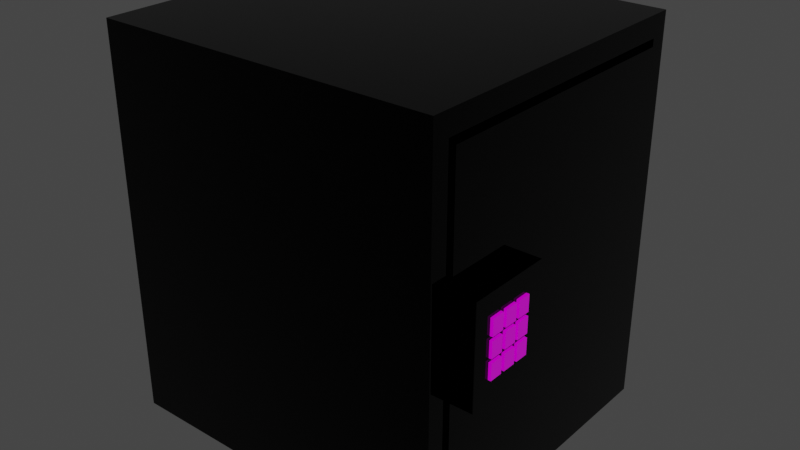 # Source: Cofre.blend  (saved by Blender 2.90.8; exported with 4.5.12 LTS)
import bpy
from mathutils import Matrix  # noqa: F401  (used for matrix-valued properties, if any)

bpy.ops.wm.read_factory_settings(use_empty=True)
scene = bpy.context.scene
scene.name = 'Scene'

# ---- collections
col_collection = bpy.data.collections.new('Collection'); scene.collection.children.link(col_collection)

# ---- images (referenced by path relative to the original .blend; pixels are not part of the script)
import os
ASSET_DIR = os.environ.get("B2B_ASSET_DIR", "")  # directory of the original .blend (textures are referenced by path, not embedded)
HERE = os.path.dirname(os.path.abspath(__file__))  # packed textures are extracted next to this script under _unpacked/

def load_image(name, relpath, width, height, colorspace="sRGB"):
    """Load a texture the original file referenced (path relative to the .blend, or extracted next to this script)."""
    p = next((c for c in (os.path.join(HERE, relpath), os.path.join(ASSET_DIR, relpath)) if relpath and os.path.exists(c)), "")
    if p:
        img = bpy.data.images.load(p, check_existing=True)
        img.name = name
    else:  # same state as the original file: an image datablock whose file is absent (Cycles renders it pink)
        img = bpy.data.images.new(name, width, height)
        img.source = "FILE"
        img.filepath = "//" + (relpath or name)
    img.colorspace_settings.name = colorspace
    return img
img_num_jpg = load_image('num.jpg', 'num.jpg', 1024, 1024, 'sRGB')

# ---- materials (node trees are filled in below, after node groups)
mat_material = bpy.data.materials.new('Material')
mat_material.alpha_threshold = 0.0
mat_material.use_transparent_shadow = False
mat_material.line_color = (0.0, 0.0, 0.0, 1.0)
mat_material_001 = bpy.data.materials.new('Material.001')
mat_material_001.use_transparent_shadow = False

# ---- material node trees
mat_material.use_nodes = True; mat_material.node_tree.nodes.clear()
_N = mat_material.node_tree.nodes; _L = mat_material.node_tree.links
n0 = _N.new('ShaderNodeOutputMaterial'); n0.name = 'Material Output'; n0.location = (300, 300)
n1 = _N.new('ShaderNodeBsdfPrincipled'); n1.name = 'Principled BSDF'; n1.location = (10, 300)
n1.distribution = 'GGX'
n1.subsurface_method = 'BURLEY'
n1.inputs[0].default_value = (0.0, 0.0, 0.0, 1.0)
n1.inputs[1].default_value = 0.8267
n1.inputs[2].default_value = 0.0
n1.inputs[3].default_value = 1.45
n1.inputs[27].default_value = (0.0, 0.0, 0.0, 1.0)
n1.inputs[28].default_value = 1.0
_L.new(n1.outputs[0], n0.inputs[0])
n0.is_active_output = True
mat_material_001.use_nodes = True; mat_material_001.node_tree.nodes.clear()
_N = mat_material_001.node_tree.nodes; _L = mat_material_001.node_tree.links
n0 = _N.new('ShaderNodeBsdfPrincipled'); n0.name = 'Principled BSDF'; n0.location = (10, 300)
n0.distribution = 'GGX'
n0.subsurface_method = 'BURLEY'
n0.inputs[2].default_value = 0.0
n0.inputs[3].default_value = 1.45
n0.inputs[13].default_value = 1.0
n0.inputs[27].default_value = (0.0, 0.0, 0.0, 1.0)
n0.inputs[28].default_value = 1.0
n1 = _N.new('ShaderNodeOutputMaterial'); n1.name = 'Material Output'; n1.location = (300, 300)
n2 = _N.new('ShaderNodeTexImage'); n2.name = 'Image Texture'; n2.location = (-270, 312)
n2.image = img_num_jpg
_L.new(n0.outputs[0], n1.inputs[0])
_L.new(n2.outputs[0], n0.inputs[0])
n1.is_active_output = True

# ---- world
world_world = bpy.data.worlds.new('World'); scene.world = world_world
world_world.use_nodes = True; world_world.node_tree.nodes.clear()
_N = world_world.node_tree.nodes; _L = world_world.node_tree.links
n0 = _N.new('ShaderNodeOutputWorld'); n0.name = 'World Output'; n0.location = (300, 300)
n1 = _N.new('ShaderNodeBackground'); n1.name = 'Background'; n1.location = (10, 300)
n1.inputs[0].default_value = (0.05088, 0.05088, 0.05088, 1.0)
_L.new(n1.outputs[0], n0.inputs[0])
n0.is_active_output = True
world_world.color = (0.05088, 0.05088, 0.05088)
world_world.use_sun_shadow = False
world_world.sun_shadow_jitter_overblur = 0.0

# ---- meshes
me_cube = bpy.data.meshes.new('Cube')
me_cube.from_pydata([(1.0, 0.8917, 0.8917), (1.0, 0.8917, -0.8917), (1.0, -0.8917, 0.8917), (1.0, -0.8917, -0.8917), (-1.0, 1.0, 1.0), (-1.0, 1.0, -1.0), (-1.0, -1.0, 1.0), (-1.0, -1.0, -1.0), (1.0, 1.0, 1.0), (1.0, 1.0, -1.0), (1.0, -1.0, 1.0), (1.0, -1.0, -1.0), (-0.8229, 0.8917, 0.8917), (-0.8229, 0.8917, -0.8917), (-0.8229, -0.8917, 0.8917), (-0.8229, -0.8917, -0.8917)], [], [(8, 4, 6, 10), (11, 10, 6, 7), (7, 6, 4, 5), (5, 9, 11, 7), (3, 1, 13, 15), (5, 4, 8, 9), (0, 1, 9, 8), (3, 2, 10, 11), (2, 0, 8, 10), (1, 3, 11, 9), (13, 12, 14, 15), (2, 3, 15, 14), (0, 2, 14, 12), (1, 0, 12, 13)])
_uv = me_cube.uv_layers.new(name='UVMap')
_uv.uv.foreach_set('vector', [0.625, 0.5, 0.875, 0.5, 0.875, 0.75, 0.625, 0.75, 0.375, 0.75, 0.625, 0.75, 0.625, 1.0, 0.375, 1.0, 0.375, 0.0, 0.625, 0.0, 0.625, 0.25, 0.375, 0.25, 0.125, 0.5, 0.375, 0.5, 0.375, 0.75, 0.125, 0.75, 0.3885, 0.7365, 0.3885, 0.5135, 0.3885, 0.5135, 0.3885, 0.7365, 0.375, 0.25, 0.625, 0.25, 0.625, 0.5, 0.375, 0.5, 0.6115, 0.5135, 0.3885, 0.5135, 0.375, 0.5, 0.625, 0.5, 0.3885, 0.7365, 0.6115, 0.7365, 0.625, 0.75, 0.375, 0.75, 0.6115, 0.7365, 0.6115, 0.5135, 0.625, 0.5, 0.625, 0.75, 0.3885, 0.5135, 0.3885, 0.7365, 0.375, 0.75, 0.375, 0.5, 0.3885, 0.5135, 0.6115, 0.5135, 0.6115, 0.7365, 0.3885, 0.7365, 0.6115, 0.7365, 0.3885, 0.7365, 0.3885, 0.7365, 0.6115, 0.7365, 0.6115, 0.5135, 0.6115, 0.7365, 0.6115, 0.7365, 0.6115, 0.5135, 0.3885, 0.5135, 0.6115, 0.5135, 0.6115, 0.5135, 0.3885, 0.5135])
me_cube.materials.append(mat_material)
me_cube.use_remesh_preserve_volume = False
me_cube.use_remesh_preserve_attributes = False
me_cube.use_mirror_vertex_groups = False
me_cube.update()
me_cube_001 = bpy.data.meshes.new('Cube.001')
me_cube_001.from_pydata([(-1.0, -1.0, -1.0), (-1.0, -1.0, 1.0), (-1.0, 1.0, -1.0), (-1.0, 1.0, 1.0), (1.0, -1.0, -1.0), (1.0, -1.0, 1.0), (1.0, 1.0, -1.0), (1.0, 1.0, 1.0), (1.0, 1.0, 0.3333), (1.0, 1.0, -0.3333), (1.0, -0.9598, 0.2932), (1.0, -0.9598, -0.2932), (1.0, -0.34, -0.2932), (1.0, -0.34, 0.2932), (1.0, -1.0, 0.3333), (1.0, -1.0, -0.3333), (1.0, -0.2999, -0.3333), (1.0, -0.2999, 0.3333), (1.646, -0.9598, 0.2932), (1.646, -0.9598, -0.2932), (1.646, -0.34, -0.2932), (1.646, -0.34, 0.2932), (1.646, -0.464, -0.2932), (1.646, -0.5879, -0.2932), (1.646, -0.7119, -0.2932), (1.646, -0.8359, -0.2932), (1.646, -0.464, 0.2932), (1.646, -0.5879, 0.2932), (1.646, -0.7119, 0.2932), (1.646, -0.8359, 0.2932), (1.646, -0.9598, 0.1759), (1.646, -0.9598, 0.05863), (1.646, -0.9598, -0.05863), (1.646, -0.9598, -0.1759), (1.646, -0.34, 0.1759), (1.646, -0.34, 0.05863), (1.646, -0.34, -0.05863), (1.646, -0.34, -0.1759), (1.646, -0.4735, 0.1664), (1.646, -0.4735, 0.06815), (1.646, -0.4762, -0.0464), (1.646, -0.4761, -0.1638), (1.646, -0.5993, 0.1645), (1.646, -0.5993, 0.07003), (1.646, -0.601, -0.04558), (1.646, -0.5758, -0.1638), (1.646, -0.7221, 0.1657), (1.646, -0.7221, 0.0688), (1.646, -0.7218, -0.04876), (1.646, -0.7021, -0.1659), (1.646, -0.8257, 0.1657), (1.646, -0.8257, 0.0688), (1.646, -0.826, -0.04876), (1.646, -0.8259, -0.1659), (1.646, -0.7005, 0.1645), (1.646, -0.7218, 0.04876), (1.646, -0.8359, 0.1759), (1.646, -0.826, 0.04876), (1.646, -0.7005, 0.07003), (1.646, -0.6989, -0.04558), (1.646, -0.8359, 0.05863), (1.646, -0.8259, -0.06863), (1.646, -0.5784, 0.1664), (1.646, -0.5784, 0.06815), (1.646, -0.7119, 0.1759), (1.646, -0.6989, 0.04558), (1.646, -0.464, 0.1759), (1.646, -0.4762, 0.0464), (1.646, -0.5879, 0.1759), (1.646, -0.601, 0.04558), (1.646, -0.5757, 0.0464), (1.646, -0.5757, -0.0464), (1.646, -0.7119, 0.05863), (1.646, -0.7021, -0.06863), (1.646, -0.464, 0.05863), (1.646, -0.4761, -0.07076), (1.646, -0.5879, 0.05863), (1.646, -0.5758, -0.07076), (1.646, -0.464, -0.05863), (1.646, -0.464, -0.1759), (1.646, -0.5977, -0.06863), (1.646, -0.5977, -0.1659), (1.646, -0.5879, -0.05863), (1.646, -0.5879, -0.1759), (1.646, -0.7219, -0.06863), (1.646, -0.7219, -0.1659), (1.646, -0.7119, -0.05863), (1.646, -0.7119, -0.1759), (1.646, -0.8359, -0.05863), (1.646, -0.8359, -0.1759), (1.628, -0.7272, 0.167), (1.628, -0.7272, 0.07004), (1.628, -0.8309, 0.167), (1.628, -0.8309, 0.07004), (1.628, -0.7269, 0.05), (1.628, -0.7269, -0.04752), (1.628, -0.8312, 0.05), (1.628, -0.8312, -0.04752), (1.628, -0.6045, 0.1658), (1.628, -0.6045, 0.07126), (1.628, -0.7057, 0.1658), (1.628, -0.7057, 0.07126), (1.628, -0.4787, 0.1676), (1.628, -0.4787, 0.06939), (1.628, -0.5836, 0.1676), (1.628, -0.5836, 0.06939), (1.628, -0.6062, 0.04682), (1.628, -0.6062, -0.04435), (1.628, -0.704, 0.04682), (1.628, -0.704, -0.04435), (1.628, -0.4814, 0.04763), (1.628, -0.4814, -0.04516), (1.628, -0.5809, 0.04763), (1.628, -0.5809, -0.04516), (1.628, -0.4813, -0.06952), (1.628, -0.4813, -0.1625), (1.628, -0.581, -0.06952), (1.628, -0.581, -0.1625), (1.628, -0.6029, -0.0674), (1.628, -0.6029, -0.1647), (1.628, -0.7073, -0.0674), (1.628, -0.7073, -0.1647), (1.628, -0.7271, -0.06739), (1.628, -0.7271, -0.1647), (1.628, -0.831, -0.06739), (1.628, -0.831, -0.1647)], [], [(0, 1, 3, 2), (2, 3, 7, 8, 9, 6), (8, 7, 5, 14, 17), (4, 15, 14, 5, 1, 0), (2, 6, 4, 0), (7, 3, 1, 5), (6, 9, 16, 15, 4), (13, 10, 18, 29, 28, 27, 26, 21), (9, 8, 17, 16), (11, 10, 14, 15), (12, 11, 15, 16), (10, 13, 17, 14), (13, 12, 16, 17), (56, 29, 18, 30), (10, 11, 19, 33, 32, 31, 30, 18), (12, 13, 21, 34, 35, 36, 37, 20), (11, 12, 20, 22, 23, 24, 25, 19), (34, 21, 26, 66), (66, 26, 27, 68), (68, 27, 28, 64), (64, 28, 29, 56), (24, 87, 89, 25), (53, 85, 123, 125), (62, 63, 105, 104), (61, 53, 125, 124), (23, 83, 87, 24), (55, 57, 96, 94), (75, 77, 116, 114), (39, 38, 102, 103), (22, 79, 83, 23), (85, 84, 122, 123), (52, 48, 95, 97), (45, 41, 115, 117), (20, 37, 79, 22), (37, 36, 78, 79), (36, 35, 74, 78), (35, 34, 66, 74), (25, 89, 33, 19), (89, 88, 32, 33), (88, 60, 31, 32), (60, 56, 30, 31), (46, 47, 72, 64), (51, 50, 56, 60), (47, 51, 60, 72), (50, 46, 64, 56), (55, 48, 86, 72), (52, 57, 60, 88), (48, 52, 88, 86), (57, 55, 72, 60), (42, 43, 76, 68), (58, 54, 64, 72), (43, 58, 72, 76), (54, 42, 68, 64), (38, 39, 74, 66), (63, 62, 68, 76), (39, 63, 76, 74), (62, 38, 66, 68), (69, 44, 82, 76), (59, 65, 72, 86), (44, 59, 86, 82), (65, 69, 76, 72), (67, 40, 78, 74), (71, 70, 76, 82), (40, 71, 82, 78), (70, 67, 74, 76), (75, 41, 79, 78), (45, 77, 82, 83), (41, 45, 83, 79), (77, 75, 78, 82), (80, 81, 83, 82), (49, 73, 86, 87), (81, 49, 87, 83), (73, 80, 82, 86), (84, 85, 87, 86), (53, 61, 88, 89), (85, 53, 89, 87), (61, 84, 86, 88), (123, 122, 124, 125), (95, 94, 96, 97), (91, 90, 92, 93), (119, 118, 120, 121), (107, 106, 108, 109), (99, 98, 100, 101), (115, 114, 116, 117), (111, 110, 112, 113), (103, 102, 104, 105), (63, 39, 103, 105), (40, 67, 110, 111), (84, 61, 124, 122), (47, 46, 90, 91), (38, 62, 104, 102), (70, 71, 113, 112), (50, 51, 93, 92), (71, 40, 111, 113), (51, 47, 91, 93), (81, 80, 118, 119), (43, 42, 98, 99), (67, 70, 112, 110), (46, 50, 92, 90), (73, 49, 121, 120), (54, 58, 101, 100), (49, 81, 119, 121), (58, 43, 99, 101), (44, 69, 106, 107), (80, 73, 120, 118), (42, 54, 100, 98), (65, 59, 109, 108), (59, 44, 107, 109), (41, 75, 114, 115), (48, 55, 94, 95), (69, 65, 108, 106), (77, 45, 117, 116), (57, 52, 97, 96)])
me_cube_001.polygons.foreach_set('material_index', [0, 0, 0, 0, 0, 0, 0, 0, 0, 0, 0, 0, 0, 0, 0, 0, 0, 0, 0, 0, 0, 0, 0, 0, 0, 0, 0, 0, 0, 0, 0, 0, 0, 0, 0, 0, 0, 0, 0, 0, 0, 0, 0, 0, 0, 0, 0, 0, 0, 0, 0, 0, 0, 0, 0, 0, 0, 0, 0, 0, 0, 0, 0, 0, 0, 0, 0, 0, 0, 0, 0, 0, 0, 0, 0, 0, 0, 1, 1, 1, 1, 1, 1, 1, 1, 1, 0, 0, 0, 0, 0, 0, 0, 0, 0, 0, 0, 0, 0, 0, 0, 0, 0, 0, 0, 0, 0, 0, 0, 0, 0, 0, 0])
_uv = me_cube_001.uv_layers.new(name='UVMap')
_uv.uv.foreach_set('vector', [0.375, 0.0, 0.625, 0.0, 0.625, 0.25, 0.375, 0.25, 0.375, 0.25, 0.625, 0.25, 0.625, 0.5, 0.5417, 0.5, 0.4583, 0.5, 0.375, 0.5, 0.5417, 0.5, 0.625, 0.5, 0.625, 0.75, 0.5417, 0.75, 0.5417, 0.625, 0.375, 0.75, 0.4583, 0.75, 0.5417, 0.75, 0.625, 0.75, 0.625, 1.0, 0.375, 1.0, 0.125, 0.5, 0.375, 0.5, 0.375, 0.75, 0.125, 0.75, 0.625, 0.5, 0.875, 0.5, 0.875, 0.75, 0.625, 0.75, 0.375, 0.5, 0.4583, 0.5, 0.4583, 0.625, 0.4583, 0.75, 0.375, 0.75, 0.5366, 0.6322, 0.5366, 0.7428, 0.5366, 0.7428, 0.5366, 0.7207, 0.5366, 0.6986, 0.5366, 0.6764, 0.5366, 0.6543, 0.5366, 0.6322, 0.4583, 0.5, 0.5417, 0.5, 0.5417, 0.625, 0.4583, 0.625, 0.4634, 0.7428, 0.5366, 0.7428, 0.5417, 0.75, 0.4583, 0.75, 0.4634, 0.6322, 0.4634, 0.7428, 0.4583, 0.75, 0.4583, 0.625, 0.5366, 0.7428, 0.5366, 0.6322, 0.5417, 0.625, 0.5417, 0.75, 0.5366, 0.6322, 0.4634, 0.6322, 0.4583, 0.625, 0.5417, 0.625, 0.522, 0.7207, 0.5366, 0.7207, 0.5366, 0.7428, 0.522, 0.7428, 0.5366, 0.7428, 0.4634, 0.7428, 0.4634, 0.7428, 0.478, 0.7428, 0.4927, 0.7428, 0.5073, 0.7428, 0.522, 0.7428, 0.5366, 0.7428, 0.4634, 0.6322, 0.5366, 0.6322, 0.5366, 0.6322, 0.522, 0.6322, 0.5073, 0.6322, 0.4927, 0.6322, 0.478, 0.6322, 0.4634, 0.6322, 0.4634, 0.7428, 0.4634, 0.6322, 0.4634, 0.6322, 0.4634, 0.6543, 0.4634, 0.6764, 0.4634, 0.6986, 0.4634, 0.7207, 0.4634, 0.7428, 0.522, 0.6322, 0.5366, 0.6322, 0.5366, 0.6543, 0.522, 0.6543, 0.522, 0.6543, 0.5366, 0.6543, 0.5366, 0.6764, 0.522, 0.6764, 0.522, 0.6764, 0.5366, 0.6764, 0.5366, 0.6986, 0.522, 0.6986, 0.522, 0.6986, 0.5366, 0.6986, 0.5366, 0.7207, 0.522, 0.7207, 0.4634, 0.6986, 0.478, 0.6986, 0.478, 0.7207, 0.4634, 0.7207, 0.4793, 0.7189, 0.4793, 0.7004, 0.4793, 0.7004, 0.4793, 0.7189, 0.5208, 0.6747, 0.5085, 0.6747, 0.5085, 0.6747, 0.5208, 0.6747, 0.4914, 0.7189, 0.4793, 0.7189, 0.4793, 0.7189, 0.4914, 0.7189, 0.4634, 0.6764, 0.478, 0.6764, 0.478, 0.6986, 0.4634, 0.6986, 0.5061, 0.7003, 0.5061, 0.7189, 0.5061, 0.7189, 0.5061, 0.7003, 0.4912, 0.6565, 0.4912, 0.6743, 0.4912, 0.6743, 0.4912, 0.6565, 0.5085, 0.656, 0.5208, 0.656, 0.5208, 0.656, 0.5085, 0.656, 0.4634, 0.6543, 0.478, 0.6543, 0.478, 0.6764, 0.4634, 0.6764, 0.4793, 0.7004, 0.4914, 0.7004, 0.4914, 0.7004, 0.4793, 0.7004, 0.4939, 0.7189, 0.4939, 0.7003, 0.4939, 0.7003, 0.4939, 0.7189, 0.4795, 0.6743, 0.4795, 0.6565, 0.4795, 0.6565, 0.4795, 0.6743, 0.4634, 0.6322, 0.478, 0.6322, 0.478, 0.6543, 0.4634, 0.6543, 0.478, 0.6322, 0.4927, 0.6322, 0.4927, 0.6543, 0.478, 0.6543, 0.4927, 0.6322, 0.5073, 0.6322, 0.5073, 0.6543, 0.4927, 0.6543, 0.5073, 0.6322, 0.522, 0.6322, 0.522, 0.6543, 0.5073, 0.6543, 0.4634, 0.7207, 0.478, 0.7207, 0.478, 0.7428, 0.4634, 0.7428, 0.478, 0.7207, 0.4927, 0.7207, 0.4927, 0.7428, 0.478, 0.7428, 0.4927, 0.7207, 0.5073, 0.7207, 0.5073, 0.7428, 0.4927, 0.7428, 0.5073, 0.7207, 0.522, 0.7207, 0.522, 0.7428, 0.5073, 0.7428, 0.5207, 0.7004, 0.5086, 0.7004, 0.5073, 0.6986, 0.522, 0.6986, 0.5086, 0.7189, 0.5207, 0.7189, 0.522, 0.7207, 0.5073, 0.7207, 0.5086, 0.7004, 0.5086, 0.7189, 0.5073, 0.7207, 0.5073, 0.6986, 0.5207, 0.7189, 0.5207, 0.7004, 0.522, 0.6986, 0.522, 0.7207, 0.5061, 0.7003, 0.4939, 0.7003, 0.4927, 0.6986, 0.5073, 0.6986, 0.4939, 0.7189, 0.5061, 0.7189, 0.5073, 0.7207, 0.4927, 0.7207, 0.4939, 0.7003, 0.4939, 0.7189, 0.4927, 0.7207, 0.4927, 0.6986, 0.5061, 0.7189, 0.5061, 0.7003, 0.5073, 0.6986, 0.5073, 0.7207, 0.5206, 0.6785, 0.5088, 0.6785, 0.5073, 0.6764, 0.522, 0.6764, 0.5088, 0.6965, 0.5206, 0.6965, 0.522, 0.6986, 0.5073, 0.6986, 0.5088, 0.6785, 0.5088, 0.6965, 0.5073, 0.6986, 0.5073, 0.6764, 0.5206, 0.6965, 0.5206, 0.6785, 0.522, 0.6764, 0.522, 0.6986, 0.5208, 0.656, 0.5085, 0.656, 0.5073, 0.6543, 0.522, 0.6543, 0.5085, 0.6747, 0.5208, 0.6747, 0.522, 0.6764, 0.5073, 0.6764, 0.5085, 0.656, 0.5085, 0.6747, 0.5073, 0.6764, 0.5073, 0.6543, 0.5208, 0.6747, 0.5208, 0.656, 0.522, 0.6543, 0.522, 0.6764, 0.5057, 0.6788, 0.4943, 0.6788, 0.4927, 0.6764, 0.5073, 0.6764, 0.4943, 0.6962, 0.5057, 0.6962, 0.5073, 0.6986, 0.4927, 0.6986, 0.4943, 0.6788, 0.4943, 0.6962, 0.4927, 0.6986, 0.4927, 0.6764, 0.5057, 0.6962, 0.5057, 0.6788, 0.5073, 0.6764, 0.5073, 0.6986, 0.5058, 0.6565, 0.4942, 0.6565, 0.4927, 0.6543, 0.5073, 0.6543, 0.4942, 0.6742, 0.5058, 0.6742, 0.5073, 0.6764, 0.4927, 0.6764, 0.4942, 0.6565, 0.4942, 0.6742, 0.4927, 0.6764, 0.4927, 0.6543, 0.5058, 0.6742, 0.5058, 0.6565, 0.5073, 0.6543, 0.5073, 0.6764, 0.4912, 0.6565, 0.4795, 0.6565, 0.478, 0.6543, 0.4927, 0.6543, 0.4795, 0.6743, 0.4912, 0.6743, 0.4927, 0.6764, 0.478, 0.6764, 0.4795, 0.6565, 0.4795, 0.6743, 0.478, 0.6764, 0.478, 0.6543, 0.4912, 0.6743, 0.4912, 0.6565, 0.4927, 0.6543, 0.4927, 0.6764, 0.4911, 0.6787, 0.4796, 0.6787, 0.478, 0.6764, 0.4927, 0.6764, 0.4796, 0.6963, 0.4911, 0.6963, 0.4927, 0.6986, 0.478, 0.6986, 0.4796, 0.6787, 0.4796, 0.6963, 0.478, 0.6986, 0.478, 0.6764, 0.4911, 0.6963, 0.4911, 0.6787, 0.4927, 0.6764, 0.4927, 0.6986, 0.4914, 0.7004, 0.4793, 0.7004, 0.478, 0.6986, 0.4927, 0.6986, 0.4793, 0.7189, 0.4914, 0.7189, 0.4927, 0.7207, 0.478, 0.7207, 0.4793, 0.7004, 0.4793, 0.7189, 0.478, 0.7207, 0.478, 0.6986, 0.4914, 0.7189, 0.4914, 0.7004, 0.4927, 0.6986, 0.4927, 0.7207, 0.3866, 0.2077, 0.3866, 0.36, 0.2354, 0.36, 0.2354, 0.2077, 0.368, 0.4506, 0.368, 0.6297, 0.2503, 0.6297, 0.2503, 0.4506, 0.3653, 0.6917, 0.3653, 0.8635, 0.2462, 0.8635, 0.2462, 0.6917, 0.5598, 0.1934, 0.5598, 0.357, 0.4345, 0.357, 0.4345, 0.1934, 0.5612, 0.4677, 0.5612, 0.6211, 0.4265, 0.6211, 0.4265, 0.4677, 0.5271, 0.6956, 0.5271, 0.8618, 0.4177, 0.8618, 0.4177, 0.6956, 0.7561, 0.2325, 0.7561, 0.3778, 0.6218, 0.3778, 0.6218, 0.2325, 0.7528, 0.4761, 0.7528, 0.628, 0.5899, 0.628, 0.5899, 0.4761, 0.7052, 0.6915, 0.7052, 0.8671, 0.5899, 0.8671, 0.5899, 0.6915, 0.5085, 0.6747, 0.5085, 0.656, 0.5085, 0.656, 0.5085, 0.6747, 0.4942, 0.6565, 0.5058, 0.6565, 0.5058, 0.6565, 0.4942, 0.6565, 0.4914, 0.7004, 0.4914, 0.7189, 0.4914, 0.7189, 0.4914, 0.7004, 0.5086, 0.7004, 0.5207, 0.7004, 0.5207, 0.7004, 0.5086, 0.7004, 0.5208, 0.656, 0.5208, 0.6747, 0.5208, 0.6747, 0.5208, 0.656, 0.5058, 0.6742, 0.4942, 0.6742, 0.4942, 0.6742, 0.5058, 0.6742, 0.5207, 0.7189, 0.5086, 0.7189, 0.5086, 0.7189, 0.5207, 0.7189, 0.4942, 0.6742, 0.4942, 0.6565, 0.4942, 0.6565, 0.4942, 0.6742, 0.5086, 0.7189, 0.5086, 0.7004, 0.5086, 0.7004, 0.5086, 0.7189, 0.4796, 0.6787, 0.4911, 0.6787, 0.4911, 0.6787, 0.4796, 0.6787, 0.5088, 0.6785, 0.5206, 0.6785, 0.5206, 0.6785, 0.5088, 0.6785, 0.5058, 0.6565, 0.5058, 0.6742, 0.5058, 0.6742, 0.5058, 0.6565, 0.5207, 0.7004, 0.5207, 0.7189, 0.5207, 0.7189, 0.5207, 0.7004, 0.4911, 0.6963, 0.4796, 0.6963, 0.4796, 0.6963, 0.4911, 0.6963, 0.5206, 0.6965, 0.5088, 0.6965, 0.5088, 0.6965, 0.5206, 0.6965, 0.4796, 0.6963, 0.4796, 0.6787, 0.4796, 0.6787, 0.4796, 0.6963, 0.5088, 0.6965, 0.5088, 0.6785, 0.5088, 0.6785, 0.5088, 0.6965, 0.4943, 0.6788, 0.5057, 0.6788, 0.5057, 0.6788, 0.4943, 0.6788, 0.4911, 0.6787, 0.4911, 0.6963, 0.4911, 0.6963, 0.4911, 0.6787, 0.5206, 0.6785, 0.5206, 0.6965, 0.5206, 0.6965, 0.5206, 0.6785, 0.5057, 0.6962, 0.4943, 0.6962, 0.4943, 0.6962, 0.5057, 0.6962, 0.4943, 0.6962, 0.4943, 0.6788, 0.4943, 0.6788, 0.4943, 0.6962, 0.4795, 0.6565, 0.4912, 0.6565, 0.4912, 0.6565, 0.4795, 0.6565, 0.4939, 0.7003, 0.5061, 0.7003, 0.5061, 0.7003, 0.4939, 0.7003, 0.5057, 0.6788, 0.5057, 0.6962, 0.5057, 0.6962, 0.5057, 0.6788, 0.4912, 0.6743, 0.4795, 0.6743, 0.4795, 0.6743, 0.4912, 0.6743, 0.5061, 0.7189, 0.4939, 0.7189, 0.4939, 0.7189, 0.5061, 0.7189])
me_cube_001.materials.append(mat_material)
me_cube_001.materials.append(mat_material)
me_cube_001.use_remesh_fix_poles = True
me_cube_001.use_remesh_preserve_attributes = False
me_cube_001.use_mirror_vertex_groups = False
me_cube_001.update()
me_cube_002 = bpy.data.meshes.new('Cube.002')
me_cube_002.from_pydata([(-1.0, -1.0, -1.0), (-1.0, -1.0, 1.0), (-1.0, 1.0, -1.0), (-1.0, 1.0, 1.0), (1.0, -1.0, -1.0), (1.0, -1.0, 1.0), (1.0, 1.0, -1.0), (1.0, 1.0, 1.0)], [], [(0, 1, 3, 2), (2, 3, 7, 6), (6, 7, 5, 4), (4, 5, 1, 0), (2, 6, 4, 0), (7, 3, 1, 5)])
_uv = me_cube_002.uv_layers.new(name='UVMap')
_uv.uv.foreach_set('vector', [0.375, 0.0, 0.625, 0.0, 0.625, 0.25, 0.375, 0.25, 0.7379, 0.5347, 0.9879, 0.5347, 0.9879, 0.7847, 0.7379, 0.7847, 0.3902, 0.7021, 0.3902, 0.8554, 0.2369, 0.8554, 0.2369, 0.7021, 0.7177, 0.7248, 0.9677, 0.7248, 0.9677, 0.9748, 0.7177, 0.9748, 0.125, 0.5, 0.375, 0.5, 0.375, 0.75, 0.125, 0.75, 0.625, 0.5, 0.875, 0.5, 0.875, 0.75, 0.625, 0.75])
me_cube_002.materials.append(mat_material_001)
me_cube_002.use_remesh_fix_poles = True
me_cube_002.use_remesh_preserve_attributes = False
me_cube_002.use_mirror_vertex_groups = False
me_cube_002.update()
me_cube_003 = bpy.data.meshes.new('Cube.003')
me_cube_003.from_pydata([(-1.0, -1.0, -1.0), (-1.0, -1.0, 1.0), (-1.0, 1.0, -1.0), (-1.0, 1.0, 1.0), (1.0, -1.0, -1.0), (1.0, -1.0, 1.0), (1.0, 1.0, -1.0), (1.0, 1.0, 1.0)], [], [(0, 1, 3, 2), (2, 3, 7, 6), (6, 7, 5, 4), (4, 5, 1, 0), (2, 6, 4, 0), (7, 3, 1, 5)])
_uv = me_cube_003.uv_layers.new(name='UVMap')
_uv.uv.foreach_set('vector', [0.375, 0.0, 0.625, 0.0, 0.625, 0.25, 0.375, 0.25, 0.375, 0.25, 0.625, 0.25, 0.625, 0.5, 0.375, 0.5, 0.558, 0.693, 0.558, 0.8593, 0.3916, 0.8593, 0.3916, 0.693, 0.375, 0.75, 0.625, 0.75, 0.625, 1.0, 0.375, 1.0, 0.125, 0.5, 0.375, 0.5, 0.375, 0.75, 0.125, 0.75, 0.625, 0.5, 0.875, 0.5, 0.875, 0.75, 0.625, 0.75])
me_cube_003.materials.append(mat_material_001)
me_cube_003.use_remesh_fix_poles = True
me_cube_003.use_remesh_preserve_attributes = False
me_cube_003.use_mirror_vertex_groups = False
me_cube_003.update()
me_cube_004 = bpy.data.meshes.new('Cube.004')
me_cube_004.from_pydata([(-1.0, -1.0, -1.0), (-1.0, -1.0, 1.0), (-1.0, 1.0, -1.0), (-1.0, 1.0, 1.0), (1.0, -1.0, -1.0), (1.0, -1.0, 1.0), (1.0, 1.0, -1.0), (1.0, 1.0, 1.0)], [], [(0, 1, 3, 2), (2, 3, 7, 6), (6, 7, 5, 4), (4, 5, 1, 0), (2, 6, 4, 0), (7, 3, 1, 5)])
_uv = me_cube_004.uv_layers.new(name='UVMap')
_uv.uv.foreach_set('vector', [0.375, 0.0, 0.625, 0.0, 0.625, 0.25, 0.375, 0.25, 0.375, 0.25, 0.625, 0.25, 0.625, 0.5, 0.375, 0.5, 0.7359, 0.6991, 0.7359, 0.8684, 0.5665, 0.8684, 0.5665, 0.6991, 0.375, 0.75, 0.625, 0.75, 0.625, 1.0, 0.375, 1.0, 0.125, 0.5, 0.375, 0.5, 0.375, 0.75, 0.125, 0.75, 0.625, 0.5, 0.875, 0.5, 0.875, 0.75, 0.625, 0.75])
me_cube_004.materials.append(mat_material_001)
me_cube_004.use_remesh_fix_poles = True
me_cube_004.use_remesh_preserve_attributes = False
me_cube_004.use_mirror_vertex_groups = False
me_cube_004.update()
me_cube_005 = bpy.data.meshes.new('Cube.005')
me_cube_005.from_pydata([(-1.0, -1.0, -1.0), (-1.0, -1.0, 1.0), (-1.0, 1.0, -1.0), (-1.0, 1.0, 1.0), (1.0, -1.0, -1.0), (1.0, -1.0, 1.0), (1.0, 1.0, -1.0), (1.0, 1.0, 1.0)], [], [(0, 1, 3, 2), (2, 3, 7, 6), (6, 7, 5, 4), (4, 5, 1, 0), (2, 6, 4, 0), (7, 3, 1, 5)])
_uv = me_cube_005.uv_layers.new(name='UVMap')
_uv.uv.foreach_set('vector', [0.375, 0.0, 0.625, 0.0, 0.625, 0.25, 0.375, 0.25, 0.375, 0.25, 0.625, 0.25, 0.625, 0.5, 0.375, 0.5, 0.7551, 0.4706, 0.7551, 0.6332, 0.5926, 0.6332, 0.5926, 0.4706, 0.375, 0.75, 0.625, 0.75, 0.625, 1.0, 0.375, 1.0, 0.125, 0.5, 0.375, 0.5, 0.375, 0.75, 0.125, 0.75, 0.625, 0.5, 0.875, 0.5, 0.875, 0.75, 0.625, 0.75])
me_cube_005.materials.append(mat_material_001)
me_cube_005.use_remesh_fix_poles = True
me_cube_005.use_remesh_preserve_attributes = False
me_cube_005.use_mirror_vertex_groups = False
me_cube_005.update()
me_cube_006 = bpy.data.meshes.new('Cube.006')
me_cube_006.from_pydata([(-1.0, -1.0, -1.0), (-1.0, -1.0, 1.0), (-1.0, 1.0, -1.0), (-1.0, 1.0, 1.0), (1.0, -1.0, -1.0), (1.0, -1.0, 1.0), (1.0, 1.0, -1.0), (1.0, 1.0, 1.0)], [], [(0, 1, 3, 2), (2, 3, 7, 6), (6, 7, 5, 4), (4, 5, 1, 0), (2, 6, 4, 0), (7, 3, 1, 5)])
_uv = me_cube_006.uv_layers.new(name='UVMap')
_uv.uv.foreach_set('vector', [0.375, 0.0, 0.625, 0.0, 0.625, 0.25, 0.375, 0.25, 0.375, 0.25, 0.625, 0.25, 0.625, 0.5, 0.375, 0.5, 0.5889, 0.4605, 0.5889, 0.6283, 0.4211, 0.6283, 0.4211, 0.4605, 0.375, 0.75, 0.625, 0.75, 0.625, 1.0, 0.375, 1.0, 0.125, 0.5, 0.375, 0.5, 0.375, 0.75, 0.125, 0.75, 0.625, 0.5, 0.875, 0.5, 0.875, 0.75, 0.625, 0.75])
me_cube_006.materials.append(mat_material_001)
me_cube_006.use_remesh_fix_poles = True
me_cube_006.use_remesh_preserve_attributes = False
me_cube_006.use_mirror_vertex_groups = False
me_cube_006.update()
me_cube_007 = bpy.data.meshes.new('Cube.007')
me_cube_007.from_pydata([(-1.0, -1.0, -1.0), (-1.0, -1.0, 1.0), (-1.0, 1.0, -1.0), (-1.0, 1.0, 1.0), (1.0, -1.0, -1.0), (1.0, -1.0, 1.0), (1.0, 1.0, -1.0), (1.0, 1.0, 1.0)], [], [(0, 1, 3, 2), (2, 3, 7, 6), (6, 7, 5, 4), (4, 5, 1, 0), (2, 6, 4, 0), (7, 3, 1, 5)])
_uv = me_cube_007.uv_layers.new(name='UVMap')
_uv.uv.foreach_set('vector', [0.375, 0.0, 0.625, 0.0, 0.625, 0.25, 0.375, 0.25, 0.375, 0.25, 0.625, 0.25, 0.625, 0.5, 0.375, 0.5, 0.3981, 0.4523, 0.3981, 0.6163, 0.234, 0.6163, 0.234, 0.4523, 0.375, 0.75, 0.625, 0.75, 0.625, 1.0, 0.375, 1.0, 0.125, 0.5, 0.375, 0.5, 0.375, 0.75, 0.125, 0.75, 0.625, 0.5, 0.875, 0.5, 0.875, 0.75, 0.625, 0.75])
me_cube_007.materials.append(mat_material_001)
me_cube_007.use_remesh_fix_poles = True
me_cube_007.use_remesh_preserve_attributes = False
me_cube_007.use_mirror_vertex_groups = False
me_cube_007.update()
me_cube_008 = bpy.data.meshes.new('Cube.008')
me_cube_008.from_pydata([(-1.0, -1.0, -1.0), (-1.0, -1.0, 1.0), (-1.0, 1.0, -1.0), (-1.0, 1.0, 1.0), (1.0, -1.0, -1.0), (1.0, -1.0, 1.0), (1.0, 1.0, -1.0), (1.0, 1.0, 1.0)], [], [(0, 1, 3, 2), (2, 3, 7, 6), (6, 7, 5, 4), (4, 5, 1, 0), (2, 6, 4, 0), (7, 3, 1, 5)])
_uv = me_cube_008.uv_layers.new(name='UVMap')
_uv.uv.foreach_set('vector', [0.375, 0.0, 0.625, 0.0, 0.625, 0.25, 0.375, 0.25, 0.375, 0.25, 0.625, 0.25, 0.625, 0.5, 0.375, 0.5, 0.3983, 0.2051, 0.3983, 0.3696, 0.2338, 0.3696, 0.2338, 0.2051, 0.375, 0.75, 0.625, 0.75, 0.625, 1.0, 0.375, 1.0, 0.125, 0.5, 0.375, 0.5, 0.375, 0.75, 0.125, 0.75, 0.625, 0.5, 0.875, 0.5, 0.875, 0.75, 0.625, 0.75])
me_cube_008.materials.append(mat_material_001)
me_cube_008.use_remesh_fix_poles = True
me_cube_008.use_remesh_preserve_attributes = False
me_cube_008.use_mirror_vertex_groups = False
me_cube_008.update()
me_cube_009 = bpy.data.meshes.new('Cube.009')
me_cube_009.from_pydata([(-1.0, -1.0, -1.0), (-1.0, -1.0, 1.0), (-1.0, 1.0, -1.0), (-1.0, 1.0, 1.0), (1.0, -1.0, -1.0), (1.0, -1.0, 1.0), (1.0, 1.0, -1.0), (1.0, 1.0, 1.0)], [], [(0, 1, 3, 2), (2, 3, 7, 6), (6, 7, 5, 4), (4, 5, 1, 0), (2, 6, 4, 0), (7, 3, 1, 5)])
_uv = me_cube_009.uv_layers.new(name='UVMap')
_uv.uv.foreach_set('vector', [0.375, 0.0, 0.625, 0.0, 0.625, 0.25, 0.375, 0.25, 0.375, 0.25, 0.625, 0.25, 0.625, 0.5, 0.375, 0.5, 0.5863, 0.196, 0.5863, 0.3737, 0.4086, 0.3737, 0.4086, 0.196, 0.375, 0.75, 0.625, 0.75, 0.625, 1.0, 0.375, 1.0, 0.125, 0.5, 0.375, 0.5, 0.375, 0.75, 0.125, 0.75, 0.625, 0.5, 0.875, 0.5, 0.875, 0.75, 0.625, 0.75])
me_cube_009.materials.append(mat_material_001)
me_cube_009.use_remesh_fix_poles = True
me_cube_009.use_remesh_preserve_attributes = False
me_cube_009.use_mirror_vertex_groups = False
me_cube_009.update()
me_cube_010 = bpy.data.meshes.new('Cube.010')
me_cube_010.from_pydata([(-1.0, -1.0, -1.0), (-1.0, -1.0, 1.0), (-1.0, 1.0, -1.0), (-1.0, 1.0, 1.0), (1.0, -1.0, -1.0), (1.0, -1.0, 1.0), (1.0, 1.0, -1.0), (1.0, 1.0, 1.0)], [], [(0, 1, 3, 2), (2, 3, 7, 6), (6, 7, 5, 4), (4, 5, 1, 0), (2, 6, 4, 0), (7, 3, 1, 5)])
_uv = me_cube_010.uv_layers.new(name='UVMap')
_uv.uv.foreach_set('vector', [0.375, 0.0, 0.625, 0.0, 0.625, 0.25, 0.375, 0.25, 0.375, 0.25, 0.625, 0.25, 0.625, 0.5, 0.375, 0.5, 0.7872, 0.2093, 0.7872, 0.3956, 0.6009, 0.3956, 0.6009, 0.2093, 0.375, 0.75, 0.625, 0.75, 0.625, 1.0, 0.375, 1.0, 0.125, 0.5, 0.375, 0.5, 0.375, 0.75, 0.125, 0.75, 0.625, 0.5, 0.875, 0.5, 0.875, 0.75, 0.625, 0.75])
me_cube_010.materials.append(mat_material_001)
me_cube_010.use_remesh_fix_poles = True
me_cube_010.use_remesh_preserve_attributes = False
me_cube_010.use_mirror_vertex_groups = False
me_cube_010.update()

# ---- objects
ob_cube = bpy.data.objects.new('Cube', me_cube)
ob_cube_001 = bpy.data.objects.new('Cube.001', me_cube_001)
ob_1 = bpy.data.objects.new('1', me_cube_002)
ob_2 = bpy.data.objects.new('2', me_cube_003)
ob_3 = bpy.data.objects.new('3', me_cube_004)
ob_4 = bpy.data.objects.new('4', me_cube_005)
ob_5 = bpy.data.objects.new('5', me_cube_006)
ob_6 = bpy.data.objects.new('6', me_cube_007)
ob_7 = bpy.data.objects.new('7', me_cube_008)
ob_8 = bpy.data.objects.new('8', me_cube_009)
ob_9 = bpy.data.objects.new('9', me_cube_010)

# ---- transforms, parenting, visibility, modifiers, constraints
ob_cube.location = (0.0, 0.0, 1.475)
ob_cube.scale = (1.494, 1.379, 1.691)
ob_cube.lock_rotations_4d = False
ob_cube.empty_display_type = 'ARROWS'
ob_cube.lineart.crease_threshold = 0.0
ob_cube_001.location = (1.278, 0.0, 1.467)
ob_cube_001.scale = (0.2385, 1.187, 1.466)
ob_cube_001.lineart.crease_threshold = 0.0
ob_1.location = (1.625, -0.921, 1.639)
ob_1.scale = (0.06905, 0.05703, 0.06905)
ob_1.lineart.crease_threshold = 0.0
ob_2.location = (1.625, -0.7734, 1.639)
ob_2.scale = (0.06905, 0.05703, 0.06905)
ob_2.lineart.crease_threshold = 0.0
ob_3.location = (1.625, -0.628, 1.639)
ob_3.scale = (0.06905, 0.05703, 0.06905)
ob_3.lineart.crease_threshold = 0.0
ob_4.location = (1.625, -0.628, 1.469)
ob_4.scale = (0.06905, 0.05703, 0.06905)
ob_4.lineart.crease_threshold = 0.0
ob_5.location = (1.625, -0.7725, 1.469)
ob_5.scale = (0.06905, 0.05703, 0.06905)
ob_5.lineart.crease_threshold = 0.0
ob_6.location = (1.625, -0.9234, 1.469)
ob_6.scale = (0.06905, 0.05703, 0.06905)
ob_6.lineart.crease_threshold = 0.0
ob_7.location = (1.625, -0.9216, 1.296)
ob_7.scale = (0.06905, 0.05703, 0.06905)
ob_7.lineart.crease_threshold = 0.0
ob_8.location = (1.625, -0.7725, 1.296)
ob_8.scale = (0.06905, 0.05703, 0.06905)
ob_8.lineart.crease_threshold = 0.0
ob_9.location = (1.625, -0.6261, 1.296)
ob_9.scale = (0.06905, 0.05703, 0.06905)
ob_9.lineart.crease_threshold = 0.0

# ---- collection membership
col_collection.objects.link(ob_cube)
col_collection.objects.link(ob_cube_001)
col_collection.objects.link(ob_1)
col_collection.objects.link(ob_2)
col_collection.objects.link(ob_3)
col_collection.objects.link(ob_4)
col_collection.objects.link(ob_5)
col_collection.objects.link(ob_6)
col_collection.objects.link(ob_7)
col_collection.objects.link(ob_8)
col_collection.objects.link(ob_9)

# ---- scene / render settings (as saved in the file)
scene.frame_start = 1; scene.frame_end = 250; scene.frame_set(1)
scene.render.engine = 'BLENDER_EEVEE_NEXT'
scene.cycles.use_denoising = False
scene.cycles.samples = 128
scene.cycles.sampling_pattern = 'TABULATED_SOBOL'
scene.cycles.use_adaptive_sampling = False
scene.cycles.use_light_tree = False
scene.view_settings.view_transform = 'Filmic'
bpy.context.view_layer.update()

# ---- added for rendering (the .blend has no active camera and no usable light): camera, sun
cam_auto = bpy.data.cameras.new('AutoCamera')
cam_auto.lens = 50.0
cam_auto.sensor_width = 36.0
cam_auto.clip_end = 1000.0
ob_auto_camera = bpy.data.objects.new('AutoCamera', cam_auto)
scene.collection.objects.link(ob_auto_camera)
ob_auto_camera.location = (5.10011, -6.00006, 5.47484)
ob_auto_camera.rotation_euler = (1.09748, -7.21219e-08, 0.694738)
scene.camera = ob_auto_camera
light_auto_sun = bpy.data.lights.new('AutoSun', 'SUN')
light_auto_sun.energy = 3.0
light_auto_sun.angle = 0.0523599
ob_auto_sun = bpy.data.objects.new('AutoSun', light_auto_sun)
scene.collection.objects.link(ob_auto_sun)
ob_auto_sun.rotation_euler = (0.872665, 0.174533, 0.523599)
bpy.context.view_layer.update()
